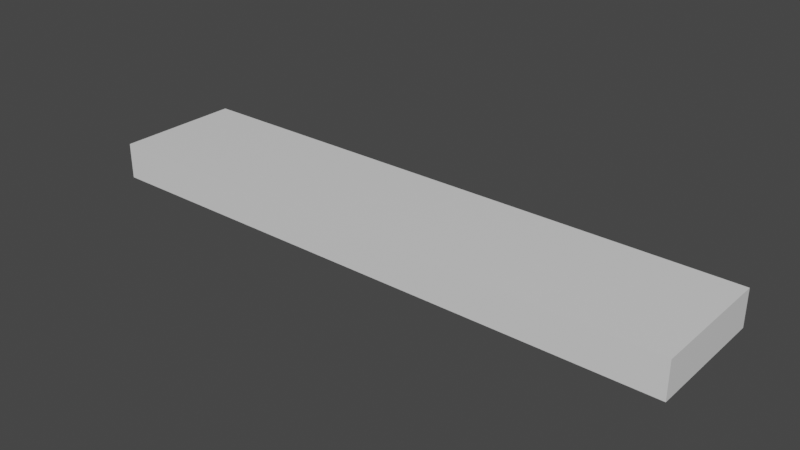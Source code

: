 # Source: floresan_tam_saydam_1.0.blend  (saved by Blender 2.81.16; exported with 4.5.12 LTS)
import bpy
from mathutils import Matrix  # noqa: F401  (used for matrix-valued properties, if any)

bpy.ops.wm.read_factory_settings(use_empty=True)
scene = bpy.context.scene
scene.name = 'Scene'

# ---- collections
col_collection = bpy.data.collections.new('Collection'); scene.collection.children.link(col_collection)

# ---- materials (node trees are filled in below, after node groups)
mat_material = bpy.data.materials.new('Material')
mat_material.alpha_threshold = 0.0
mat_material.use_transparent_shadow = False
mat_material.line_color = (0.0, 0.0, 0.0, 1.0)
mat_material_002 = bpy.data.materials.new('Material.002')
mat_material_002.use_transparent_shadow = False
mat_material_002.use_raytrace_refraction = True
mat_material_002.use_screen_refraction = True
mat_material_002.thickness_mode = 'SLAB'

# ---- node groups
ng_auto_smooth = bpy.data.node_groups.new('Auto Smooth', 'GeometryNodeTree')
_s = ng_auto_smooth.interface.new_socket(name='Geometry', in_out='OUTPUT', socket_type='NodeSocketGeometry')
_s = ng_auto_smooth.interface.new_socket(name='Geometry', in_out='INPUT', socket_type='NodeSocketGeometry')
_s = ng_auto_smooth.interface.new_socket(name='Angle', in_out='INPUT', socket_type='NodeSocketFloat')
_s.subtype = 'ANGLE'
_s.min_value = 0.0
_s.max_value = 3.142
ng_auto_smooth.is_modifier = True
_N = ng_auto_smooth.nodes; _L = ng_auto_smooth.links
n0 = _N.new('NodeGroupOutput'); n0.name = 'Group Output'; n0.location = (480, -100)
n1 = _N.new('NodeGroupInput'); n1.name = 'Group Input'; n1.location = (-420, -300)
n2 = _N.new('NodeGroupInput'); n2.name = 'Group Input.001'; n2.location = (-60, -100)
n3 = _N.new('GeometryNodeSetShadeSmooth'); n3.name = 'Set Shade Smooth'; n3.location = (120, -100)
n3.domain = 'EDGE'
n4 = _N.new('GeometryNodeSetShadeSmooth'); n4.name = 'Set Shade Smooth.001'; n4.location = (300, -100)
n5 = _N.new('GeometryNodeInputMeshEdgeAngle'); n5.name = 'Edge Angle'; n5.location = (-420, -220)
n6 = _N.new('GeometryNodeInputEdgeSmooth'); n6.name = 'Is Edge Smooth'; n6.location = (-60, -160)
n7 = _N.new('GeometryNodeInputShadeSmooth'); n7.name = 'Is Face Smooth'; n7.location = (-240, -340)
n8 = _N.new('FunctionNodeBooleanMath'); n8.name = 'Boolean Math'; n8.location = (-60, -220)
n9 = _N.new('FunctionNodeCompare'); n9.name = 'Compare'; n9.location = (-240, -180)
n9.operation = 'LESS_EQUAL'
_L.new(n5.outputs[0], n9.inputs[0])
_L.new(n4.outputs[0], n0.inputs[0])
_L.new(n1.outputs[1], n9.inputs[1])
_L.new(n9.outputs[0], n8.inputs[0])
_L.new(n7.outputs[0], n8.inputs[1])
_L.new(n2.outputs[0], n3.inputs[0])
_L.new(n6.outputs[0], n3.inputs[1])
_L.new(n3.outputs[0], n4.inputs[0])
_L.new(n8.outputs[0], n3.inputs[2])
n0.is_active_output = True

# ---- material node trees
mat_material.use_nodes = True; mat_material.node_tree.nodes.clear()
_N = mat_material.node_tree.nodes; _L = mat_material.node_tree.links
n0 = _N.new('ShaderNodeOutputMaterial'); n0.name = 'Material Output'; n0.location = (300, 300)
n1 = _N.new('ShaderNodeBsdfPrincipled'); n1.name = 'Principled BSDF'; n1.location = (10, 300)
n1.distribution = 'GGX'
n1.subsurface_method = 'BURLEY'
n1.inputs[2].default_value = 0.4
n1.inputs[3].default_value = 1.45
n1.inputs[27].default_value = (0.0, 0.0, 0.0, 1.0)
n1.inputs[28].default_value = 1.0
_L.new(n1.outputs[0], n0.inputs[0])
n0.is_active_output = True
mat_material_002.use_nodes = True; mat_material_002.node_tree.nodes.clear()
_N = mat_material_002.node_tree.nodes; _L = mat_material_002.node_tree.links
n0 = _N.new('ShaderNodeOutputMaterial'); n0.name = 'Material Output'; n0.location = (300, 300)
n1 = _N.new('ShaderNodeBsdfPrincipled'); n1.name = 'Principled BSDF'; n1.location = (10, 300)
n1.distribution = 'GGX'
n1.subsurface_method = 'BURLEY'
n1.inputs[2].default_value = 0.0
n1.inputs[3].default_value = 1.45
n1.inputs[13].default_value = 1.0
n1.inputs[18].default_value = 1.0
n1.inputs[20].default_value = 0.0
n1.inputs[27].default_value = (0.0, 0.0, 0.0, 1.0)
n1.inputs[28].default_value = 1.0
_L.new(n1.outputs[0], n0.inputs[0])
n0.is_active_output = True

# ---- world
world_world = bpy.data.worlds.new('World'); scene.world = world_world
world_world.use_nodes = True; world_world.node_tree.nodes.clear()
_N = world_world.node_tree.nodes; _L = world_world.node_tree.links
n0 = _N.new('ShaderNodeOutputWorld'); n0.name = 'World Output'; n0.location = (300, 300)
n1 = _N.new('ShaderNodeBackground'); n1.name = 'Background'; n1.location = (10, 300)
n1.inputs[0].default_value = (0.05088, 0.05088, 0.05088, 1.0)
_L.new(n1.outputs[0], n0.inputs[0])
n0.is_active_output = True
world_world.color = (0.05088, 0.05088, 0.05088)
world_world.use_sun_shadow = False
world_world.sun_shadow_jitter_overblur = 0.0

# ---- meshes
me_cube = bpy.data.meshes.new('Cube')
me_cube.from_pydata([(1.0, 1.0, 1.0), (0.9502, 0.8394, -1.0), (1.0, -1.0, 1.0), (0.9502, -0.8394, -1.0), (-1.0, 1.0, 1.0), (-0.9502, 0.8394, -1.0), (-1.0, -1.0, 1.0), (-0.9502, -0.8394, -1.0), (-1.0, 1.0, -1.0), (-1.0, -1.0, -1.0), (1.0, 1.0, -1.0), (1.0, -1.0, -1.0), (-0.9502, 0.8394, 0.8815), (-0.9502, -0.8394, 0.8815), (0.9502, 0.8394, 0.8815), (0.9502, -0.8394, 0.8815)], [], [(0, 4, 6, 2), (11, 2, 6, 9), (9, 6, 4, 8), (3, 7, 13, 15), (10, 0, 2, 11), (8, 4, 0, 10), (5, 7, 9, 8), (1, 5, 8, 10), (7, 3, 11, 9), (3, 1, 10, 11), (12, 14, 15, 13), (7, 5, 12, 13), (1, 3, 15, 14), (5, 1, 14, 12)])
_uv = me_cube.uv_layers.new(name='UVMap')
_uv.uv.foreach_set('vector', [0.625, 0.5, 0.875, 0.5, 0.875, 0.75, 0.625, 0.75, 0.375, 0.75, 0.625, 0.75, 0.625, 1.0, 0.375, 1.0, 0.375, 0.0, 0.625, 0.0, 0.625, 0.25, 0.375, 0.25, 0.375, 0.75, 0.125, 0.75, 0.125, 0.75, 0.375, 0.75, 0.375, 0.5, 0.625, 0.5, 0.625, 0.75, 0.375, 0.75, 0.375, 0.25, 0.625, 0.25, 0.625, 0.5, 0.375, 0.5, 0.125, 0.5, 0.125, 0.75, 0.125, 0.75, 0.125, 0.5, 0.375, 0.5, 0.125, 0.5, 0.125, 0.5, 0.375, 0.5, 0.125, 0.75, 0.375, 0.75, 0.375, 0.75, 0.125, 0.75, 0.375, 0.75, 0.375, 0.5, 0.375, 0.5, 0.375, 0.75, 0.125, 0.5, 0.375, 0.5, 0.375, 0.75, 0.125, 0.75, 0.125, 0.75, 0.125, 0.5, 0.125, 0.5, 0.125, 0.75, 0.375, 0.5, 0.375, 0.75, 0.375, 0.75, 0.375, 0.5, 0.125, 0.5, 0.375, 0.5, 0.375, 0.5, 0.125, 0.5])
me_cube.materials.append(mat_material)
me_cube.use_remesh_preserve_volume = False
me_cube.use_remesh_preserve_attributes = False
me_cube.use_mirror_vertex_groups = False
me_cube.update()
me_cylinder = bpy.data.meshes.new('Cylinder')
me_cylinder.from_pydata([(7.93, 7.959, -5.987e-07), (-7.989, 7.959, 6.031e-07), (7.93, 6.893, 3.98), (-7.989, 6.893, 3.98), (7.93, 3.98, 6.893), (-7.989, 3.98, 6.893), (7.93, -3.479e-07, 7.959), (-7.989, -3.479e-07, 7.959), (7.93, -3.98, 6.893), (-7.989, -3.98, 6.893), (7.93, -6.893, 3.98), (-7.989, -6.893, 3.98), (7.93, -7.959, 6.031e-07), (-7.989, -7.959, 1.805e-06), (7.93, -6.893, -3.98), (-7.989, -6.893, -3.98), (7.93, -3.98, -6.893), (-7.989, -3.98, -6.893), (7.93, -3.7e-06, -7.959), (-7.989, -3.7e-06, -7.959), (7.93, 3.98, -6.893), (-7.989, 3.98, -6.893), (7.93, 6.893, -3.98), (-7.989, 6.893, -3.98)], [], [(0, 1, 3, 2), (2, 3, 5, 4), (4, 5, 7, 6), (6, 7, 9, 8), (8, 9, 11, 10), (10, 11, 13, 12), (12, 13, 15, 14), (14, 15, 17, 16), (16, 17, 19, 18), (18, 19, 21, 20), (20, 21, 23, 22), (22, 23, 1, 0)])
me_cylinder.polygons.foreach_set('use_smooth', [True] * 12)
_uv = me_cylinder.uv_layers.new(name='UVMap')
_uv.uv.foreach_set('vector', [1.0, 0.5, 1.0, 1.0, 0.9167, 1.0, 0.9167, 0.5, 0.9167, 0.5, 0.9167, 1.0, 0.8333, 1.0, 0.8333, 0.5, 0.8333, 0.5, 0.8333, 1.0, 0.75, 1.0, 0.75, 0.5, 0.75, 0.5, 0.75, 1.0, 0.6667, 1.0, 0.6667, 0.5, 0.6667, 0.5, 0.6667, 1.0, 0.5833, 1.0, 0.5833, 0.5, 0.5833, 0.5, 0.5833, 1.0, 0.5, 1.0, 0.5, 0.5, 0.5, 0.5, 0.5, 1.0, 0.4167, 1.0, 0.4167, 0.5, 0.4167, 0.5, 0.4167, 1.0, 0.3333, 1.0, 0.3333, 0.5, 0.3333, 0.5, 0.3333, 1.0, 0.25, 1.0, 0.25, 0.5, 0.25, 0.5, 0.25, 1.0, 0.1667, 1.0, 0.1667, 0.5, 0.1667, 0.5, 0.1667, 1.0, 0.08333, 1.0, 0.08333, 0.5, 0.08333, 0.5, 0.08333, 1.0, 7.451e-08, 1.0, 7.451e-08, 0.5])
me_cylinder.use_remesh_fix_poles = True
me_cylinder.use_remesh_preserve_attributes = False
me_cylinder.use_mirror_vertex_groups = False
me_cylinder.update()
me_cylinder_001 = bpy.data.meshes.new('Cylinder.001')
me_cylinder_001.from_pydata([(7.93, 7.959, -5.987e-07), (-7.989, 7.959, 6.031e-07), (7.93, 6.893, 3.98), (-7.989, 6.893, 3.98), (7.93, 3.98, 6.893), (-7.989, 3.98, 6.893), (7.93, -3.479e-07, 7.959), (-7.989, -3.479e-07, 7.959), (7.93, -3.98, 6.893), (-7.989, -3.98, 6.893), (7.93, -6.893, 3.98), (-7.989, -6.893, 3.98), (7.93, -7.959, 6.031e-07), (-7.989, -7.959, 1.805e-06), (7.93, -6.893, -3.98), (-7.989, -6.893, -3.98), (7.93, -3.98, -6.893), (-7.989, -3.98, -6.893), (7.93, -3.7e-06, -7.959), (-7.989, -3.7e-06, -7.959), (7.93, 3.98, -6.893), (-7.989, 3.98, -6.893), (7.93, 6.893, -3.98), (-7.989, 6.893, -3.98)], [], [(0, 1, 3, 2), (2, 3, 5, 4), (4, 5, 7, 6), (6, 7, 9, 8), (8, 9, 11, 10), (10, 11, 13, 12), (12, 13, 15, 14), (14, 15, 17, 16), (16, 17, 19, 18), (18, 19, 21, 20), (20, 21, 23, 22), (22, 23, 1, 0)])
me_cylinder_001.polygons.foreach_set('use_smooth', [True] * 12)
_uv = me_cylinder_001.uv_layers.new(name='UVMap')
_uv.uv.foreach_set('vector', [1.0, 0.5, 1.0, 1.0, 0.9167, 1.0, 0.9167, 0.5, 0.9167, 0.5, 0.9167, 1.0, 0.8333, 1.0, 0.8333, 0.5, 0.8333, 0.5, 0.8333, 1.0, 0.75, 1.0, 0.75, 0.5, 0.75, 0.5, 0.75, 1.0, 0.6667, 1.0, 0.6667, 0.5, 0.6667, 0.5, 0.6667, 1.0, 0.5833, 1.0, 0.5833, 0.5, 0.5833, 0.5, 0.5833, 1.0, 0.5, 1.0, 0.5, 0.5, 0.5, 0.5, 0.5, 1.0, 0.4167, 1.0, 0.4167, 0.5, 0.4167, 0.5, 0.4167, 1.0, 0.3333, 1.0, 0.3333, 0.5, 0.3333, 0.5, 0.3333, 1.0, 0.25, 1.0, 0.25, 0.5, 0.25, 0.5, 0.25, 1.0, 0.1667, 1.0, 0.1667, 0.5, 0.1667, 0.5, 0.1667, 1.0, 0.08333, 1.0, 0.08333, 0.5, 0.08333, 0.5, 0.08333, 1.0, 7.451e-08, 1.0, 7.451e-08, 0.5])
me_cylinder_001.use_remesh_fix_poles = True
me_cylinder_001.use_remesh_preserve_attributes = False
me_cylinder_001.use_mirror_vertex_groups = False
me_cylinder_001.update()
me_cube_001 = bpy.data.meshes.new('Cube.001')
me_cube_001.from_pydata([(-1.0, -1.0, -1.0), (-1.0, -1.0, 1.0), (-1.0, 1.0, -1.0), (-1.0, 1.0, 1.0), (1.0, -1.0, -1.0), (1.0, -1.0, 1.0), (1.0, 1.0, -1.0), (1.0, 1.0, 1.0)], [], [(0, 1, 3, 2), (2, 3, 7, 6), (6, 7, 5, 4), (4, 5, 1, 0), (2, 6, 4, 0), (7, 3, 1, 5)])
_uv = me_cube_001.uv_layers.new(name='UVMap')
_uv.uv.foreach_set('vector', [0.375, 0.0, 0.625, 0.0, 0.625, 0.25, 0.375, 0.25, 0.375, 0.25, 0.625, 0.25, 0.625, 0.5, 0.375, 0.5, 0.375, 0.5, 0.625, 0.5, 0.625, 0.75, 0.375, 0.75, 0.375, 0.75, 0.625, 0.75, 0.625, 1.0, 0.375, 1.0, 0.125, 0.5, 0.375, 0.5, 0.375, 0.75, 0.125, 0.75, 0.625, 0.5, 0.875, 0.5, 0.875, 0.75, 0.625, 0.75])
me_cube_001.materials.append(mat_material_002)
me_cube_001.use_remesh_fix_poles = True
me_cube_001.use_remesh_preserve_attributes = False
me_cube_001.use_mirror_vertex_groups = False
me_cube_001.update()

# ---- objects
ob_cube = bpy.data.objects.new('Cube', me_cube)
ob_cylinder = bpy.data.objects.new('Cylinder', me_cylinder)
ob_cylinder_001 = bpy.data.objects.new('Cylinder.001', me_cylinder_001)
ob_cube_001 = bpy.data.objects.new('Cube.001', me_cube_001)

# ---- transforms, parenting, visibility, modifiers, constraints
ob_cube.location = (0.0, 0.0, 0.0)
ob_cube.scale = (3.212, 0.6871, 0.1962)
ob_cube.lock_rotations_4d = False
ob_cube.empty_display_type = 'ARROWS'
ob_cube.lineart.crease_threshold = 0.0
ob_cylinder.location = (0.0, -0.2452, 0.06661)
ob_cylinder.rotation_euler = (-0.0, 3.142, -0.0)
ob_cylinder.scale = (0.3968, 0.01544, 0.01544)
ob_cylinder.lineart.crease_threshold = 0.0
_m = ob_cylinder.modifiers.new('Auto Smooth', 'NODES')
_m.node_group = ng_auto_smooth
_gi = [s.identifier for s in ng_auto_smooth.interface.items_tree if s.item_type == 'SOCKET' and s.in_out == 'INPUT']
_m[_gi[1]] = 1.396  # Angle
ob_cylinder_001.location = (0.0, 0.2452, 0.06661)
ob_cylinder_001.rotation_euler = (-0.0, 3.142, -0.0)
ob_cylinder_001.scale = (0.3968, 0.01544, 0.01544)
ob_cylinder_001.lineart.crease_threshold = 0.0
_m = ob_cylinder_001.modifiers.new('Auto Smooth', 'NODES')
_m.node_group = ng_auto_smooth
_gi = [s.identifier for s in ng_auto_smooth.interface.items_tree if s.item_type == 'SOCKET' and s.in_out == 'INPUT']
_m[_gi[1]] = 1.396  # Angle
ob_cube_001.location = (0.0, 0.0, -0.1623)
ob_cube_001.scale = (3.184, 0.6704, 0.009177)
ob_cube_001.lineart.crease_threshold = 0.0

# ---- collection membership
col_collection.objects.link(ob_cube)
col_collection.objects.link(ob_cylinder)
col_collection.objects.link(ob_cylinder_001)
col_collection.objects.link(ob_cube_001)

# ---- scene / render settings (as saved in the file)
scene.frame_start = 1; scene.frame_end = 250; scene.frame_set(1)
scene.render.engine = 'BLENDER_EEVEE_NEXT'
scene.cycles.use_denoising = False
scene.cycles.samples = 128
scene.cycles.sampling_pattern = 'TABULATED_SOBOL'
scene.cycles.use_adaptive_sampling = False
scene.cycles.use_light_tree = False
scene.eevee.use_raytracing = True
scene.view_settings.view_transform = 'Filmic'
bpy.context.view_layer.update()

# ---- added for rendering (the .blend has no active camera and no usable light): camera, sun
cam_auto = bpy.data.cameras.new('AutoCamera')
cam_auto.lens = 50.0
cam_auto.sensor_width = 36.0
cam_auto.clip_end = 1000.0
ob_auto_camera = bpy.data.objects.new('AutoCamera', cam_auto)
scene.collection.objects.link(ob_auto_camera)
ob_auto_camera.location = (6.08922, -7.30707, 4.87138)
ob_auto_camera.rotation_euler = (1.09748, -7.21219e-08, 0.694738)
scene.camera = ob_auto_camera
light_auto_sun = bpy.data.lights.new('AutoSun', 'SUN')
light_auto_sun.energy = 3.0
light_auto_sun.angle = 0.0523599
ob_auto_sun = bpy.data.objects.new('AutoSun', light_auto_sun)
scene.collection.objects.link(ob_auto_sun)
ob_auto_sun.rotation_euler = (0.872665, 0.174533, 0.523599)
bpy.context.view_layer.update()
